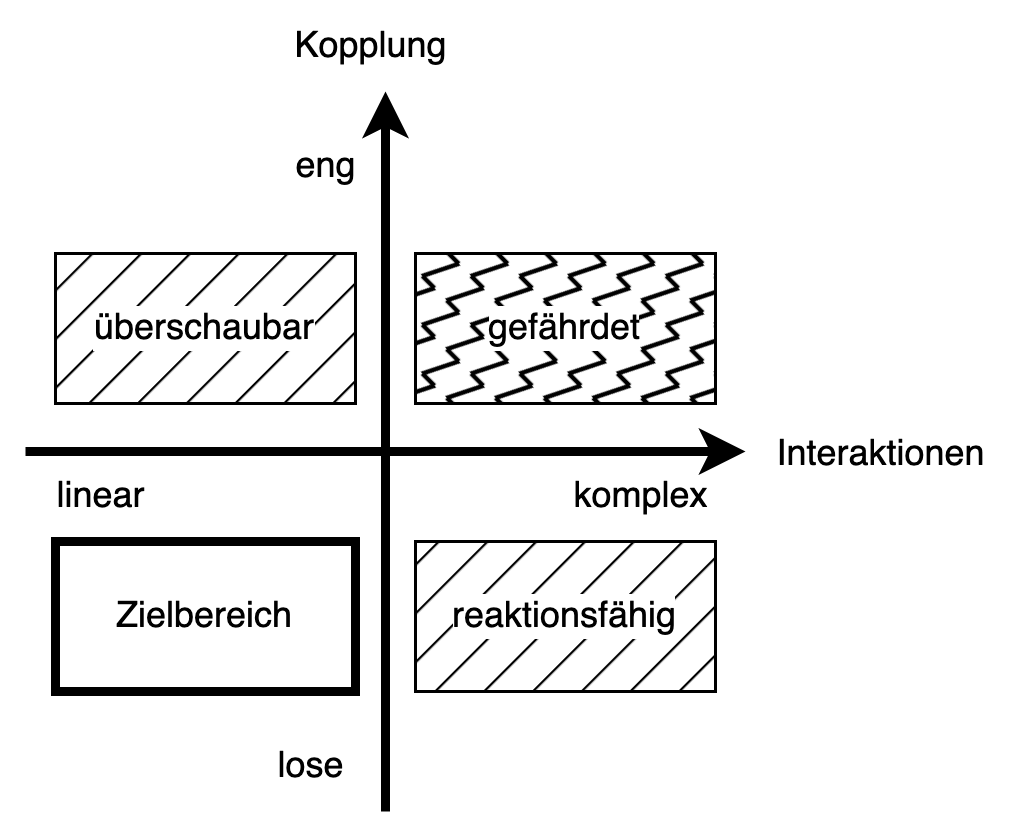

The diagram above was exported from draw.io. Its source (the exported page's mxGraphModel, read from the mxfile embedded in the PNG):
<mxGraphModel dx="450" dy="320" grid="1" gridSize="10" guides="1" tooltips="1" connect="1" arrows="1" fold="1" page="1" pageScale="1" pageWidth="827" pageHeight="1169" math="0" shadow="0">
  <root>
    <mxCell id="0" />
    <mxCell id="1" parent="0" />
    <mxCell id="ehGzi4i9s5X7o_mmzmwB-1" value="" style="endArrow=classic;html=1;rounded=0;strokeWidth=3;" edge="1" parent="1">
      <mxGeometry width="50" height="50" relative="1" as="geometry">
        <mxPoint x="180" y="300" as="sourcePoint" />
        <mxPoint x="180" y="60" as="targetPoint" />
      </mxGeometry>
    </mxCell>
    <mxCell id="ehGzi4i9s5X7o_mmzmwB-2" value="" style="endArrow=classic;html=1;rounded=0;strokeWidth=3;" edge="1" parent="1">
      <mxGeometry width="50" height="50" relative="1" as="geometry">
        <mxPoint x="60" y="180" as="sourcePoint" />
        <mxPoint x="300" y="180" as="targetPoint" />
      </mxGeometry>
    </mxCell>
    <mxCell id="ehGzi4i9s5X7o_mmzmwB-3" value="Kopplung" style="text;html=1;align=center;verticalAlign=middle;resizable=0;points=[];autosize=1;strokeColor=none;fillColor=none;" vertex="1" parent="1">
      <mxGeometry x="140" y="30" width="70" height="30" as="geometry" />
    </mxCell>
    <mxCell id="ehGzi4i9s5X7o_mmzmwB-4" value="Interaktionen" style="text;html=1;align=center;verticalAlign=middle;resizable=0;points=[];autosize=1;strokeColor=none;fillColor=none;" vertex="1" parent="1">
      <mxGeometry x="300" y="166" width="90" height="30" as="geometry" />
    </mxCell>
    <mxCell id="ehGzi4i9s5X7o_mmzmwB-5" value="eng" style="text;html=1;align=center;verticalAlign=middle;resizable=0;points=[];autosize=1;strokeColor=none;fillColor=none;" vertex="1" parent="1">
      <mxGeometry x="140" y="70" width="40" height="30" as="geometry" />
    </mxCell>
    <mxCell id="ehGzi4i9s5X7o_mmzmwB-7" value="lose" style="text;html=1;align=center;verticalAlign=middle;resizable=0;points=[];autosize=1;strokeColor=none;fillColor=none;" vertex="1" parent="1">
      <mxGeometry x="130" y="270" width="50" height="30" as="geometry" />
    </mxCell>
    <mxCell id="ehGzi4i9s5X7o_mmzmwB-8" value="linear" style="text;html=1;align=center;verticalAlign=middle;resizable=0;points=[];autosize=1;strokeColor=none;fillColor=none;" vertex="1" parent="1">
      <mxGeometry x="60" y="180" width="50" height="30" as="geometry" />
    </mxCell>
    <mxCell id="ehGzi4i9s5X7o_mmzmwB-9" value="komplex" style="text;html=1;align=center;verticalAlign=middle;resizable=0;points=[];autosize=1;strokeColor=none;fillColor=none;" vertex="1" parent="1">
      <mxGeometry x="230" y="180" width="70" height="30" as="geometry" />
    </mxCell>
    <mxCell id="ehGzi4i9s5X7o_mmzmwB-10" value="überschaubar" style="rounded=0;whiteSpace=wrap;html=1;labelBackgroundColor=default;fillStyle=hatch;fillColor=#000000;" vertex="1" parent="1">
      <mxGeometry x="70" y="114" width="100" height="50" as="geometry" />
    </mxCell>
    <mxCell id="ehGzi4i9s5X7o_mmzmwB-11" value="reaktionsfähig" style="rounded=0;whiteSpace=wrap;html=1;labelBackgroundColor=default;fillStyle=hatch;fillColor=#000000;" vertex="1" parent="1">
      <mxGeometry x="190" y="210" width="100" height="50" as="geometry" />
    </mxCell>
    <mxCell id="ehGzi4i9s5X7o_mmzmwB-12" value="gefährdet" style="rounded=0;whiteSpace=wrap;html=1;strokeWidth=1;perimeterSpacing=0;fillStyle=zigzag-line;fillColor=#000000;labelBackgroundColor=default;" vertex="1" parent="1">
      <mxGeometry x="190" y="114" width="100" height="50" as="geometry" />
    </mxCell>
    <mxCell id="ehGzi4i9s5X7o_mmzmwB-13" value="Zielbereich" style="rounded=0;whiteSpace=wrap;html=1;strokeWidth=3;" vertex="1" parent="1">
      <mxGeometry x="70" y="210" width="100" height="50" as="geometry" />
    </mxCell>
  </root>
</mxGraphModel>